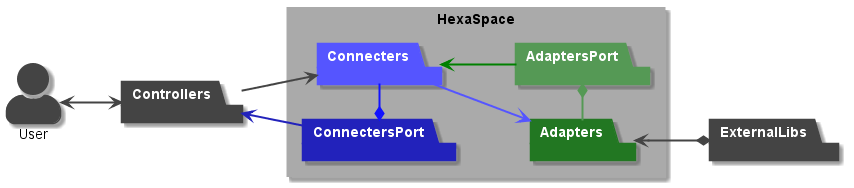

The diagram above was rendered by PlantUML. Its source (embedded in the PNG):
@startuml

left to right direction
skinparam actorStyle awesome
skinparam packageStyle rectangle

actor User #444;line:444;

package Controllers #444;line:444;text:white
User <==> Controllers #line:444;

rectangle HexaSpace #AAA;line:AAA; {
    package ConnectersPort #22B;line:22B;text:white
    Controllers <= ConnectersPort #line:22B;

    package Connecters #55F;line:55F;text:white
    ConnectersPort *= Connecters #line:11F;
    Controllers ==> Connecters #line:444;

    package Adapters #272;line:272;text:white
    Connecters ==> Adapters #line:55F;

    package AdaptersPort #595;line:595;text:white
    Connecters <= AdaptersPort #line:green;
    Adapters =* AdaptersPort #line:595;
}

package ExternalLibs #444;line:444;text:white
Adapters <==* ExternalLibs #line:444;

@enduml